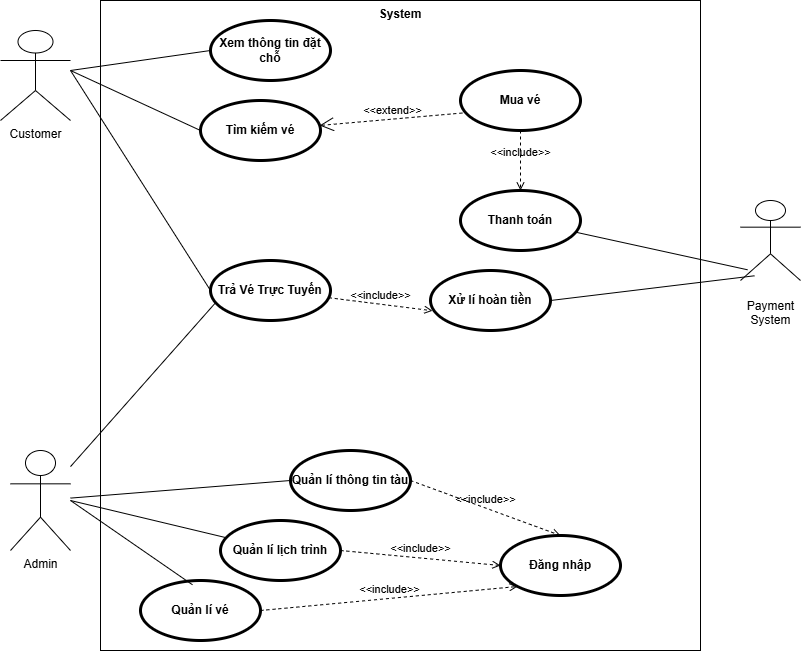

The diagram above was exported from draw.io. Its source (the exported page's mxGraphModel, read from the mxfile embedded in the PNG):
<mxGraphModel dx="1389" dy="703" grid="1" gridSize="10" guides="1" tooltips="1" connect="1" arrows="1" fold="1" page="1" pageScale="1" pageWidth="827" pageHeight="1169" math="0" shadow="0">
  <root>
    <mxCell id="0" />
    <mxCell id="1" parent="0" />
    <mxCell id="8LIID9mfJwhra9WLaCeC-1" value="System" style="shape=rect;html=1;verticalAlign=top;fontStyle=1;whiteSpace=wrap;align=center;" parent="1" vertex="1">
      <mxGeometry x="120" y="50" width="600" height="650" as="geometry" />
    </mxCell>
    <mxCell id="ZK6-tmROQmAOZLnBcnj3-1" value="Customer" style="shape=umlActor;html=1;verticalLabelPosition=bottom;verticalAlign=top;align=center;" vertex="1" parent="1">
      <mxGeometry x="20" y="80" width="70" height="90" as="geometry" />
    </mxCell>
    <mxCell id="ZK6-tmROQmAOZLnBcnj3-2" value="Admin" style="shape=umlActor;html=1;verticalLabelPosition=bottom;verticalAlign=top;align=center;" vertex="1" parent="1">
      <mxGeometry x="30" y="500" width="60" height="100" as="geometry" />
    </mxCell>
    <mxCell id="ZK6-tmROQmAOZLnBcnj3-3" value="&lt;p style=&quot;white-space: pre-wrap;&quot; dir=&quot;auto&quot;&gt;Payment System&lt;/p&gt;" style="shape=umlActor;html=1;verticalLabelPosition=bottom;verticalAlign=top;align=center;" vertex="1" parent="1">
      <mxGeometry x="760" y="250" width="60" height="80" as="geometry" />
    </mxCell>
    <mxCell id="ZK6-tmROQmAOZLnBcnj3-8" value="Tìm kiếm vé" style="shape=ellipse;html=1;strokeWidth=3;fontStyle=1;whiteSpace=wrap;align=center;perimeter=ellipsePerimeter;" vertex="1" parent="1">
      <mxGeometry x="220" y="150" width="120" height="60" as="geometry" />
    </mxCell>
    <mxCell id="ZK6-tmROQmAOZLnBcnj3-9" value="Xem thông tin đặt chỗ" style="shape=ellipse;html=1;strokeWidth=3;fontStyle=1;whiteSpace=wrap;align=center;perimeter=ellipsePerimeter;" vertex="1" parent="1">
      <mxGeometry x="230" y="70" width="120" height="60" as="geometry" />
    </mxCell>
    <mxCell id="ZK6-tmROQmAOZLnBcnj3-10" value="Trả Vé Trực Tuyến" style="shape=ellipse;html=1;strokeWidth=3;fontStyle=1;whiteSpace=wrap;align=center;perimeter=ellipsePerimeter;" vertex="1" parent="1">
      <mxGeometry x="230" y="310" width="120" height="60" as="geometry" />
    </mxCell>
    <mxCell id="ZK6-tmROQmAOZLnBcnj3-11" value="Quản lí thông tin tàu" style="shape=ellipse;html=1;strokeWidth=3;fontStyle=1;whiteSpace=wrap;align=center;perimeter=ellipsePerimeter;" vertex="1" parent="1">
      <mxGeometry x="310" y="500" width="120" height="60" as="geometry" />
    </mxCell>
    <mxCell id="ZK6-tmROQmAOZLnBcnj3-12" value="Thanh toán" style="shape=ellipse;html=1;strokeWidth=3;fontStyle=1;whiteSpace=wrap;align=center;perimeter=ellipsePerimeter;" vertex="1" parent="1">
      <mxGeometry x="480" y="240" width="120" height="60" as="geometry" />
    </mxCell>
    <mxCell id="ZK6-tmROQmAOZLnBcnj3-14" value="Quản lí lịch trình" style="shape=ellipse;html=1;strokeWidth=3;fontStyle=1;whiteSpace=wrap;align=center;perimeter=ellipsePerimeter;" vertex="1" parent="1">
      <mxGeometry x="240" y="570" width="120" height="60" as="geometry" />
    </mxCell>
    <mxCell id="ZK6-tmROQmAOZLnBcnj3-15" value="Đăng nhập" style="shape=ellipse;html=1;strokeWidth=3;fontStyle=1;whiteSpace=wrap;align=center;perimeter=ellipsePerimeter;" vertex="1" parent="1">
      <mxGeometry x="520" y="585" width="120" height="60" as="geometry" />
    </mxCell>
    <mxCell id="ZK6-tmROQmAOZLnBcnj3-28" value="" style="endArrow=none;html=1;rounded=0;entryX=0;entryY=0.5;entryDx=0;entryDy=0;" edge="1" parent="1" target="ZK6-tmROQmAOZLnBcnj3-9">
      <mxGeometry width="50" height="50" relative="1" as="geometry">
        <mxPoint x="90" y="120" as="sourcePoint" />
        <mxPoint x="460" y="340" as="targetPoint" />
      </mxGeometry>
    </mxCell>
    <mxCell id="ZK6-tmROQmAOZLnBcnj3-29" value="" style="endArrow=none;html=1;rounded=0;entryX=0;entryY=0.5;entryDx=0;entryDy=0;" edge="1" parent="1" target="ZK6-tmROQmAOZLnBcnj3-10">
      <mxGeometry width="50" height="50" relative="1" as="geometry">
        <mxPoint x="90" y="120" as="sourcePoint" />
        <mxPoint x="460" y="340" as="targetPoint" />
      </mxGeometry>
    </mxCell>
    <mxCell id="ZK6-tmROQmAOZLnBcnj3-30" value="" style="endArrow=none;html=1;rounded=0;entryX=0;entryY=0.5;entryDx=0;entryDy=0;" edge="1" parent="1" target="ZK6-tmROQmAOZLnBcnj3-8">
      <mxGeometry width="50" height="50" relative="1" as="geometry">
        <mxPoint x="90" y="120" as="sourcePoint" />
        <mxPoint x="460" y="340" as="targetPoint" />
      </mxGeometry>
    </mxCell>
    <mxCell id="ZK6-tmROQmAOZLnBcnj3-31" value="Quản lí vé" style="shape=ellipse;html=1;strokeWidth=3;fontStyle=1;whiteSpace=wrap;align=center;perimeter=ellipsePerimeter;" vertex="1" parent="1">
      <mxGeometry x="160" y="630" width="120" height="60" as="geometry" />
    </mxCell>
    <mxCell id="ZK6-tmROQmAOZLnBcnj3-32" value="" style="endArrow=none;html=1;rounded=0;entryX=0;entryY=0.5;entryDx=0;entryDy=0;" edge="1" parent="1" source="ZK6-tmROQmAOZLnBcnj3-2" target="ZK6-tmROQmAOZLnBcnj3-11">
      <mxGeometry width="50" height="50" relative="1" as="geometry">
        <mxPoint x="410" y="390" as="sourcePoint" />
        <mxPoint x="460" y="340" as="targetPoint" />
      </mxGeometry>
    </mxCell>
    <mxCell id="ZK6-tmROQmAOZLnBcnj3-33" value="" style="endArrow=none;html=1;rounded=0;entryX=0.042;entryY=0.704;entryDx=0;entryDy=0;entryPerimeter=0;" edge="1" parent="1" source="ZK6-tmROQmAOZLnBcnj3-2" target="ZK6-tmROQmAOZLnBcnj3-10">
      <mxGeometry width="50" height="50" relative="1" as="geometry">
        <mxPoint x="410" y="390" as="sourcePoint" />
        <mxPoint x="319.5822011065486" y="466.26380609466173" as="targetPoint" />
      </mxGeometry>
    </mxCell>
    <mxCell id="ZK6-tmROQmAOZLnBcnj3-34" value="" style="endArrow=none;html=1;rounded=0;" edge="1" parent="1" target="ZK6-tmROQmAOZLnBcnj3-14">
      <mxGeometry width="50" height="50" relative="1" as="geometry">
        <mxPoint x="90" y="550" as="sourcePoint" />
        <mxPoint x="460" y="340" as="targetPoint" />
      </mxGeometry>
    </mxCell>
    <mxCell id="ZK6-tmROQmAOZLnBcnj3-35" value="" style="endArrow=none;html=1;rounded=0;entryX=0.433;entryY=0.071;entryDx=0;entryDy=0;entryPerimeter=0;" edge="1" parent="1" target="ZK6-tmROQmAOZLnBcnj3-31">
      <mxGeometry width="50" height="50" relative="1" as="geometry">
        <mxPoint x="90" y="550" as="sourcePoint" />
        <mxPoint x="460" y="340" as="targetPoint" />
      </mxGeometry>
    </mxCell>
    <mxCell id="ZK6-tmROQmAOZLnBcnj3-37" value="&amp;lt;&amp;lt;include&amp;gt;&amp;gt;" style="edgeStyle=none;html=1;endArrow=open;verticalAlign=bottom;dashed=1;labelBackgroundColor=none;rounded=0;entryX=0.5;entryY=0;entryDx=0;entryDy=0;exitX=1;exitY=0.5;exitDx=0;exitDy=0;" edge="1" parent="1" source="ZK6-tmROQmAOZLnBcnj3-11" target="ZK6-tmROQmAOZLnBcnj3-15">
      <mxGeometry width="160" relative="1" as="geometry">
        <mxPoint x="360" y="370" as="sourcePoint" />
        <mxPoint x="520" y="370" as="targetPoint" />
      </mxGeometry>
    </mxCell>
    <mxCell id="ZK6-tmROQmAOZLnBcnj3-38" value="&amp;lt;&amp;lt;include&amp;gt;&amp;gt;" style="edgeStyle=none;html=1;endArrow=open;verticalAlign=bottom;dashed=1;labelBackgroundColor=none;rounded=0;exitX=1;exitY=0.5;exitDx=0;exitDy=0;entryX=0;entryY=0.5;entryDx=0;entryDy=0;" edge="1" parent="1" source="ZK6-tmROQmAOZLnBcnj3-14" target="ZK6-tmROQmAOZLnBcnj3-15">
      <mxGeometry width="160" relative="1" as="geometry">
        <mxPoint x="380" y="390" as="sourcePoint" />
        <mxPoint x="540" y="390" as="targetPoint" />
      </mxGeometry>
    </mxCell>
    <mxCell id="ZK6-tmROQmAOZLnBcnj3-39" value="&amp;lt;&amp;lt;include&amp;gt;&amp;gt;" style="edgeStyle=none;html=1;endArrow=open;verticalAlign=bottom;dashed=1;labelBackgroundColor=none;rounded=0;exitX=1;exitY=0.5;exitDx=0;exitDy=0;entryX=0;entryY=1;entryDx=0;entryDy=0;" edge="1" parent="1" source="ZK6-tmROQmAOZLnBcnj3-31" target="ZK6-tmROQmAOZLnBcnj3-15">
      <mxGeometry width="160" relative="1" as="geometry">
        <mxPoint x="410" y="380" as="sourcePoint" />
        <mxPoint x="570" y="380" as="targetPoint" />
      </mxGeometry>
    </mxCell>
    <mxCell id="ZK6-tmROQmAOZLnBcnj3-42" value="Xử lí hoàn tiền" style="shape=ellipse;html=1;strokeWidth=3;fontStyle=1;whiteSpace=wrap;align=center;perimeter=ellipsePerimeter;" vertex="1" parent="1">
      <mxGeometry x="450" y="320" width="120" height="60" as="geometry" />
    </mxCell>
    <mxCell id="ZK6-tmROQmAOZLnBcnj3-45" value="&amp;lt;&amp;lt;extend&amp;gt;&amp;gt;" style="edgeStyle=none;html=1;startArrow=open;endArrow=none;startSize=12;verticalAlign=bottom;dashed=1;labelBackgroundColor=none;rounded=0;entryX=0.042;entryY=0.704;entryDx=0;entryDy=0;entryPerimeter=0;" edge="1" parent="1" source="ZK6-tmROQmAOZLnBcnj3-8" target="ZK6-tmROQmAOZLnBcnj3-46">
      <mxGeometry width="160" relative="1" as="geometry">
        <mxPoint x="360" y="370" as="sourcePoint" />
        <mxPoint x="434.50252531694196" y="229.7487373415289" as="targetPoint" />
      </mxGeometry>
    </mxCell>
    <mxCell id="ZK6-tmROQmAOZLnBcnj3-46" value="Mua vé" style="shape=ellipse;html=1;strokeWidth=3;fontStyle=1;whiteSpace=wrap;align=center;perimeter=ellipsePerimeter;" vertex="1" parent="1">
      <mxGeometry x="480" y="120" width="120" height="60" as="geometry" />
    </mxCell>
    <mxCell id="ZK6-tmROQmAOZLnBcnj3-47" value="&amp;lt;&amp;lt;include&amp;gt;&amp;gt;" style="edgeStyle=none;html=1;endArrow=open;verticalAlign=bottom;dashed=1;labelBackgroundColor=none;rounded=0;" edge="1" parent="1" source="ZK6-tmROQmAOZLnBcnj3-46" target="ZK6-tmROQmAOZLnBcnj3-12">
      <mxGeometry width="160" relative="1" as="geometry">
        <mxPoint x="360" y="370" as="sourcePoint" />
        <mxPoint x="520" y="370" as="targetPoint" />
      </mxGeometry>
    </mxCell>
    <mxCell id="ZK6-tmROQmAOZLnBcnj3-48" value="" style="endArrow=none;html=1;rounded=0;exitX=0.117;exitY=0.866;exitDx=0;exitDy=0;exitPerimeter=0;" edge="1" parent="1" source="ZK6-tmROQmAOZLnBcnj3-3" target="ZK6-tmROQmAOZLnBcnj3-12">
      <mxGeometry width="50" height="50" relative="1" as="geometry">
        <mxPoint x="410" y="390" as="sourcePoint" />
        <mxPoint x="460" y="340" as="targetPoint" />
      </mxGeometry>
    </mxCell>
    <mxCell id="ZK6-tmROQmAOZLnBcnj3-50" value="" style="endArrow=none;html=1;rounded=0;exitX=0.233;exitY=0.941;exitDx=0;exitDy=0;exitPerimeter=0;entryX=1;entryY=0.5;entryDx=0;entryDy=0;" edge="1" parent="1" source="ZK6-tmROQmAOZLnBcnj3-3" target="ZK6-tmROQmAOZLnBcnj3-42">
      <mxGeometry width="50" height="50" relative="1" as="geometry">
        <mxPoint x="410" y="390" as="sourcePoint" />
        <mxPoint x="460" y="340" as="targetPoint" />
      </mxGeometry>
    </mxCell>
    <mxCell id="ZK6-tmROQmAOZLnBcnj3-53" value="&amp;lt;&amp;lt;include&amp;gt;&amp;gt;" style="edgeStyle=none;html=1;endArrow=open;verticalAlign=bottom;dashed=1;labelBackgroundColor=none;rounded=0;entryX=0.017;entryY=0.671;entryDx=0;entryDy=0;entryPerimeter=0;" edge="1" parent="1" source="ZK6-tmROQmAOZLnBcnj3-10" target="ZK6-tmROQmAOZLnBcnj3-42">
      <mxGeometry width="160" relative="1" as="geometry">
        <mxPoint x="360" y="370" as="sourcePoint" />
        <mxPoint x="520" y="370" as="targetPoint" />
      </mxGeometry>
    </mxCell>
  </root>
</mxGraphModel>